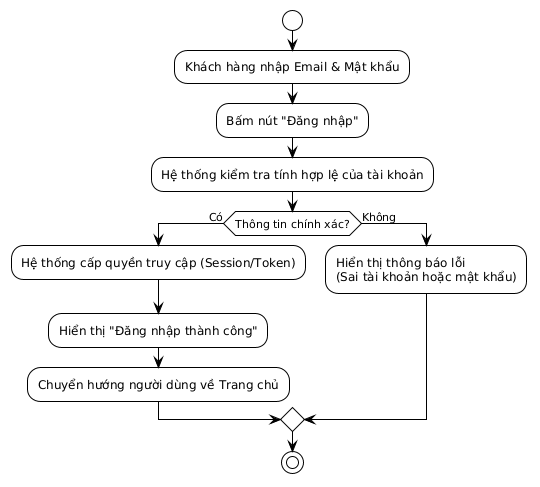

The diagram above was rendered by PlantUML. Its source (embedded in the PNG):
@startuml
!theme plain
skinparam activityShape roundBox

start
:Khách hàng nhập Email & Mật khẩu;
:Bấm nút "Đăng nhập";

:Hệ thống kiểm tra tính hợp lệ của tài khoản;

if (Thông tin chính xác?) then (Có)
  :Hệ thống cấp quyền truy cập (Session/Token);
  :Hiển thị "Đăng nhập thành công";
  :Chuyển hướng người dùng về Trang chủ;
else (Không)
  :Hiển thị thông báo lỗi\n(Sai tài khoản hoặc mật khẩu);
endif

stop
@enduml